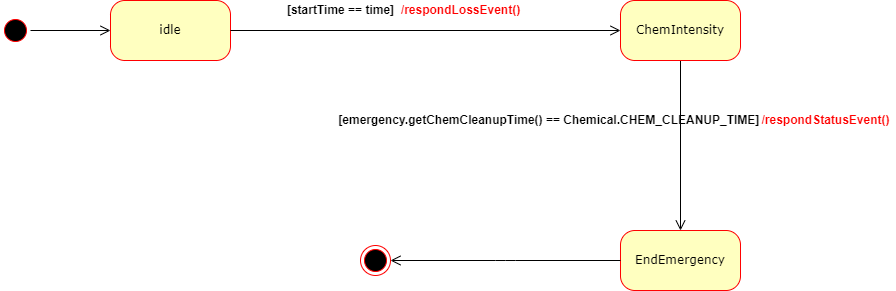

The diagram above was exported from draw.io. Its source (the exported page's mxGraphModel, read from the mxfile embedded in the PNG):
<mxGraphModel dx="1422" dy="705" grid="1" gridSize="10" guides="1" tooltips="1" connect="1" arrows="1" fold="1" page="1" pageScale="1" pageWidth="1100" pageHeight="850" background="none" math="0" shadow="0">
  <root>
    <mxCell id="0" />
    <mxCell id="1" parent="0" />
    <mxCell id="382b91b5511bd0f7-1" value="" style="ellipse;html=1;shape=startState;fillColor=#000000;strokeColor=#ff0000;rounded=1;shadow=0;comic=0;labelBackgroundColor=none;fontFamily=Verdana;fontSize=12;fontColor=#000000;align=center;direction=south;" parent="1" vertex="1">
      <mxGeometry x="130" y="135" width="30" height="30" as="geometry" />
    </mxCell>
    <mxCell id="382b91b5511bd0f7-6" value="idle" style="rounded=1;whiteSpace=wrap;html=1;arcSize=24;fillColor=#ffffc0;strokeColor=#ff0000;shadow=0;comic=0;labelBackgroundColor=none;fontFamily=Verdana;fontSize=12;fontColor=#000000;align=center;" parent="1" vertex="1">
      <mxGeometry x="240" y="120" width="120" height="60" as="geometry" />
    </mxCell>
    <mxCell id="3cde6dad864a17aa-3" style="html=1;labelBackgroundColor=none;endArrow=open;endSize=8;strokeColor=#000000;fontFamily=Verdana;fontSize=12;align=left;exitX=0.5;exitY=1;exitDx=0;exitDy=0;entryX=0.5;entryY=0;entryDx=0;entryDy=0;" parent="1" source="382b91b5511bd0f7-7" target="382b91b5511bd0f7-9" edge="1">
      <mxGeometry relative="1" as="geometry">
        <mxPoint x="810" y="200" as="sourcePoint" />
        <mxPoint x="810" y="340" as="targetPoint" />
      </mxGeometry>
    </mxCell>
    <mxCell id="382b91b5511bd0f7-7" value="ChemIntensity" style="rounded=1;whiteSpace=wrap;html=1;arcSize=24;fillColor=#ffffc0;strokeColor=#ff0000;shadow=0;comic=0;labelBackgroundColor=none;fontFamily=Verdana;fontSize=12;fontColor=#000000;align=center;" parent="1" vertex="1">
      <mxGeometry x="750" y="120" width="120" height="60" as="geometry" />
    </mxCell>
    <mxCell id="382b91b5511bd0f7-9" value="EndEmergency" style="rounded=1;whiteSpace=wrap;html=1;arcSize=24;fillColor=#ffffc0;strokeColor=#ff0000;shadow=0;comic=0;labelBackgroundColor=none;fontFamily=Verdana;fontSize=12;fontColor=#000000;align=center;" parent="1" vertex="1">
      <mxGeometry x="750" y="350" width="120" height="60" as="geometry" />
    </mxCell>
    <mxCell id="2a3bc250acf0617d-9" style="edgeStyle=orthogonalEdgeStyle;html=1;labelBackgroundColor=none;endArrow=open;endSize=8;strokeColor=#000000;fontFamily=Verdana;fontSize=12;align=left;" parent="1" source="382b91b5511bd0f7-1" target="382b91b5511bd0f7-6" edge="1">
      <mxGeometry relative="1" as="geometry" />
    </mxCell>
    <mxCell id="2a3bc250acf0617d-10" style="html=1;labelBackgroundColor=none;endArrow=open;endSize=8;strokeColor=#000000;fontFamily=Verdana;fontSize=12;align=left;entryX=0;entryY=0.5;" parent="1" source="382b91b5511bd0f7-6" target="382b91b5511bd0f7-7" edge="1">
      <mxGeometry relative="1" as="geometry" />
    </mxCell>
    <mxCell id="B8JNzdmYUfSkbaZ_bf6L-2" value="&lt;b&gt;[startTime == time]&lt;/b&gt;" style="text;html=1;align=center;verticalAlign=middle;resizable=0;points=[];autosize=1;strokeColor=none;fillColor=none;" vertex="1" parent="1">
      <mxGeometry x="410" y="120" width="120" height="20" as="geometry" />
    </mxCell>
    <mxCell id="B8JNzdmYUfSkbaZ_bf6L-3" value="&lt;b&gt;[emergency.getChemCleanupTime() == Chemical.CHEM_CLEANUP_TIME]&amp;nbsp;&lt;/b&gt;" style="text;html=1;align=center;verticalAlign=middle;resizable=0;points=[];autosize=1;strokeColor=none;fillColor=none;fontColor=#000000;" vertex="1" parent="1">
      <mxGeometry x="460" y="230" width="440" height="20" as="geometry" />
    </mxCell>
    <mxCell id="B8JNzdmYUfSkbaZ_bf6L-5" value="&lt;b&gt;&lt;font color=&quot;#ff0000&quot;&gt;/respondStatusEvent()&lt;/font&gt;&lt;/b&gt;" style="text;html=1;align=center;verticalAlign=middle;resizable=0;points=[];autosize=1;strokeColor=none;fillColor=none;fontColor=#000000;" vertex="1" parent="1">
      <mxGeometry x="885" y="230" width="140" height="20" as="geometry" />
    </mxCell>
    <mxCell id="B8JNzdmYUfSkbaZ_bf6L-9" value="&lt;b style=&quot;color: rgb(0, 0, 0);&quot;&gt;&lt;font color=&quot;#ff0000&quot;&gt;/respondLossEvent()&lt;/font&gt;&lt;/b&gt;" style="text;html=1;align=center;verticalAlign=middle;resizable=0;points=[];autosize=1;strokeColor=none;fillColor=none;fontColor=#FF0000;" vertex="1" parent="1">
      <mxGeometry x="525" y="120" width="130" height="20" as="geometry" />
    </mxCell>
    <mxCell id="24f968d109e7d6b4-3" value="" style="ellipse;html=1;shape=endState;fillColor=#000000;strokeColor=#ff0000;rounded=1;shadow=0;comic=0;labelBackgroundColor=none;fontFamily=Verdana;fontSize=12;fontColor=#000000;align=center;" parent="1" vertex="1">
      <mxGeometry x="490" y="365" width="30" height="30" as="geometry" />
    </mxCell>
    <mxCell id="3cde6dad864a17aa-10" style="edgeStyle=elbowEdgeStyle;html=1;labelBackgroundColor=none;endArrow=open;endSize=8;strokeColor=#000000;fontFamily=Verdana;fontSize=12;align=left;exitX=0;exitY=0.5;exitDx=0;exitDy=0;entryX=1;entryY=0.5;entryDx=0;entryDy=0;" parent="1" source="382b91b5511bd0f7-9" target="24f968d109e7d6b4-3" edge="1">
      <mxGeometry relative="1" as="geometry">
        <mxPoint x="670" y="379.5" as="sourcePoint" />
        <mxPoint x="540" y="379.5" as="targetPoint" />
      </mxGeometry>
    </mxCell>
  </root>
</mxGraphModel>